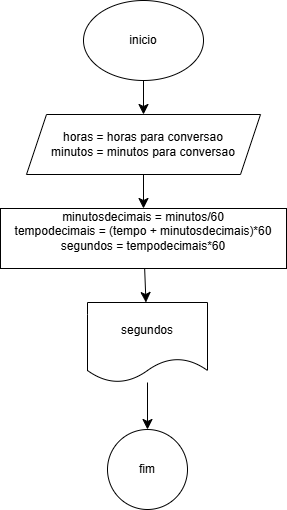

The diagram above was exported from draw.io. Its source (the exported page's mxGraphModel, read from the mxfile embedded in the PNG):
<mxGraphModel dx="1194" dy="510" grid="0" gridSize="10" guides="1" tooltips="1" connect="1" arrows="1" fold="1" page="0" pageScale="1" pageWidth="827" pageHeight="1169" math="0" shadow="0">
  <root>
    <mxCell id="0" />
    <mxCell id="1" parent="0" />
    <mxCell id="YQUoo1WyZTvJ8fEpRjpP-3" value="" style="edgeStyle=none;curved=1;rounded=0;orthogonalLoop=1;jettySize=auto;html=1;fontSize=12;startSize=8;endSize=8;" edge="1" parent="1" source="YQUoo1WyZTvJ8fEpRjpP-1" target="YQUoo1WyZTvJ8fEpRjpP-2">
      <mxGeometry relative="1" as="geometry" />
    </mxCell>
    <mxCell id="YQUoo1WyZTvJ8fEpRjpP-1" value="inicio" style="ellipse;whiteSpace=wrap;html=1;" vertex="1" parent="1">
      <mxGeometry x="19" y="34" width="120" height="80" as="geometry" />
    </mxCell>
    <mxCell id="YQUoo1WyZTvJ8fEpRjpP-5" value="" style="edgeStyle=none;curved=1;rounded=0;orthogonalLoop=1;jettySize=auto;html=1;fontSize=12;startSize=8;endSize=8;" edge="1" parent="1" source="YQUoo1WyZTvJ8fEpRjpP-2" target="YQUoo1WyZTvJ8fEpRjpP-4">
      <mxGeometry relative="1" as="geometry" />
    </mxCell>
    <mxCell id="YQUoo1WyZTvJ8fEpRjpP-2" value="horas = horas para conversao&lt;div&gt;minutos = minutos para conversao&lt;/div&gt;" style="shape=parallelogram;perimeter=parallelogramPerimeter;whiteSpace=wrap;html=1;fixedSize=1;" vertex="1" parent="1">
      <mxGeometry x="-38" y="148" width="234" height="60" as="geometry" />
    </mxCell>
    <mxCell id="YQUoo1WyZTvJ8fEpRjpP-7" value="" style="edgeStyle=none;curved=1;rounded=0;orthogonalLoop=1;jettySize=auto;html=1;fontSize=12;startSize=8;endSize=8;" edge="1" parent="1" source="YQUoo1WyZTvJ8fEpRjpP-4" target="YQUoo1WyZTvJ8fEpRjpP-6">
      <mxGeometry relative="1" as="geometry" />
    </mxCell>
    <mxCell id="YQUoo1WyZTvJ8fEpRjpP-4" value="minutosdecimais = minutos/60&lt;div&gt;tempodecimais = (tempo + minutosdecimais)*60&lt;/div&gt;&lt;div&gt;segundos = tempodecimais*60&lt;/div&gt;&lt;div&gt;&lt;br&gt;&lt;/div&gt;" style="whiteSpace=wrap;html=1;" vertex="1" parent="1">
      <mxGeometry x="-64" y="242" width="286" height="60" as="geometry" />
    </mxCell>
    <mxCell id="YQUoo1WyZTvJ8fEpRjpP-9" value="" style="edgeStyle=none;curved=1;rounded=0;orthogonalLoop=1;jettySize=auto;html=1;fontSize=12;startSize=8;endSize=8;" edge="1" parent="1" source="YQUoo1WyZTvJ8fEpRjpP-6" target="YQUoo1WyZTvJ8fEpRjpP-8">
      <mxGeometry relative="1" as="geometry" />
    </mxCell>
    <mxCell id="YQUoo1WyZTvJ8fEpRjpP-6" value="segundos" style="shape=document;whiteSpace=wrap;html=1;boundedLbl=1;" vertex="1" parent="1">
      <mxGeometry x="23" y="336" width="120" height="80" as="geometry" />
    </mxCell>
    <mxCell id="YQUoo1WyZTvJ8fEpRjpP-8" value="fim" style="ellipse;whiteSpace=wrap;html=1;" vertex="1" parent="1">
      <mxGeometry x="43" y="463" width="80" height="80" as="geometry" />
    </mxCell>
  </root>
</mxGraphModel>